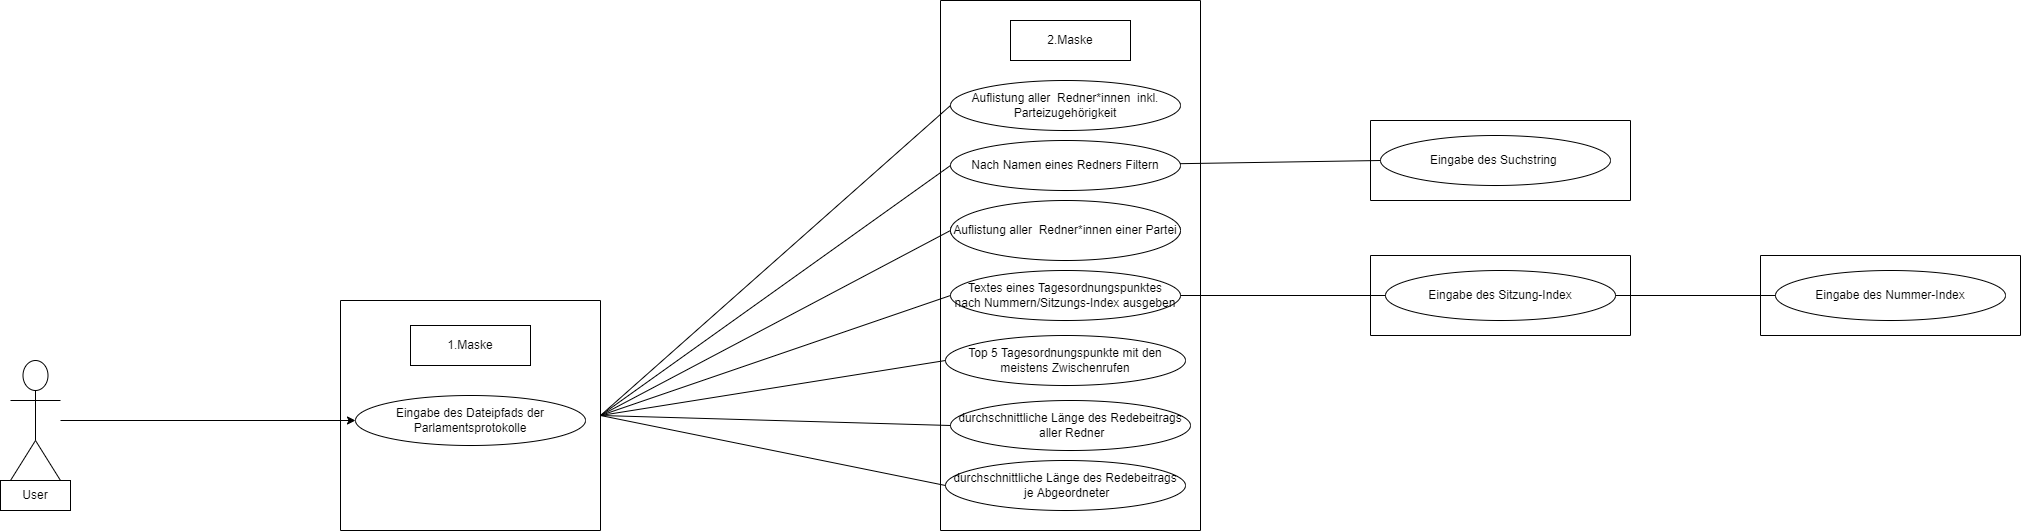

The diagram above was exported from draw.io. Its source (the exported page's mxGraphModel, read from the mxfile embedded in the PNG):
<mxGraphModel dx="2249" dy="762" grid="1" gridSize="10" guides="1" tooltips="1" connect="1" arrows="1" fold="1" page="1" pageScale="1" pageWidth="827" pageHeight="1169" math="0" shadow="0">
  <root>
    <mxCell id="0" />
    <mxCell id="1" parent="0" />
    <mxCell id="2thcklPXUL2l2urXMRwB-1" value="Actor" style="shape=umlActor;verticalLabelPosition=bottom;verticalAlign=top;html=1;outlineConnect=0;" parent="1" vertex="1">
      <mxGeometry x="-500" y="580" width="50" height="120" as="geometry" />
    </mxCell>
    <mxCell id="2thcklPXUL2l2urXMRwB-4" value="User" style="rounded=0;whiteSpace=wrap;html=1;" parent="1" vertex="1">
      <mxGeometry x="-510" y="700" width="70" height="30" as="geometry" />
    </mxCell>
    <mxCell id="2thcklPXUL2l2urXMRwB-6" value="" style="rounded=0;whiteSpace=wrap;html=1;direction=south;align=left;" parent="1" vertex="1">
      <mxGeometry x="430" y="220" width="260" height="530" as="geometry" />
    </mxCell>
    <mxCell id="2thcklPXUL2l2urXMRwB-7" value="2.Maske" style="rounded=0;whiteSpace=wrap;html=1;align=center;" parent="1" vertex="1">
      <mxGeometry x="500" y="240" width="120" height="40" as="geometry" />
    </mxCell>
    <mxCell id="2thcklPXUL2l2urXMRwB-8" value="Auflistung aller&amp;nbsp; Redner*innen&amp;nbsp; inkl. Parteizugehörigkeit" style="ellipse;whiteSpace=wrap;html=1;align=center;" parent="1" vertex="1">
      <mxGeometry x="440" y="300" width="230" height="50" as="geometry" />
    </mxCell>
    <mxCell id="2thcklPXUL2l2urXMRwB-9" value="Nach Namen eines Redners Filtern" style="ellipse;whiteSpace=wrap;html=1;align=center;" parent="1" vertex="1">
      <mxGeometry x="440" y="360" width="230" height="50" as="geometry" />
    </mxCell>
    <mxCell id="2thcklPXUL2l2urXMRwB-10" value="Auflistung aller&amp;nbsp; Redner*innen einer Partei" style="ellipse;whiteSpace=wrap;html=1;align=center;" parent="1" vertex="1">
      <mxGeometry x="440" y="420" width="230" height="60" as="geometry" />
    </mxCell>
    <mxCell id="2thcklPXUL2l2urXMRwB-11" value="Textes eines Tagesordnungspunktes&lt;br&gt;nach Nummern/Sitzungs-Index ausgeben" style="ellipse;whiteSpace=wrap;html=1;align=center;" parent="1" vertex="1">
      <mxGeometry x="440" y="490" width="230" height="50" as="geometry" />
    </mxCell>
    <mxCell id="2thcklPXUL2l2urXMRwB-13" value="Top 5 Tagesordnungspunkte mit den meistens Zwischenrufen" style="ellipse;whiteSpace=wrap;html=1;align=center;" parent="1" vertex="1">
      <mxGeometry x="435" y="555" width="240" height="50" as="geometry" />
    </mxCell>
    <mxCell id="2thcklPXUL2l2urXMRwB-14" value="durchschnittliche Länge des Redebeitrags&lt;br&gt;&amp;nbsp;aller Redner" style="ellipse;whiteSpace=wrap;html=1;align=center;" parent="1" vertex="1">
      <mxGeometry x="440" y="620" width="240" height="50" as="geometry" />
    </mxCell>
    <mxCell id="2thcklPXUL2l2urXMRwB-15" value="durchschnittliche Länge des Redebeitrags&lt;br&gt;&amp;nbsp;je Abgeordneter" style="ellipse;whiteSpace=wrap;html=1;align=center;" parent="1" vertex="1">
      <mxGeometry x="435" y="680" width="240" height="50" as="geometry" />
    </mxCell>
    <mxCell id="5QGX5u0hTrtrdr2AB0ey-14" style="edgeStyle=none;curved=1;orthogonalLoop=1;jettySize=auto;html=1;exitX=0.5;exitY=0;exitDx=0;exitDy=0;entryX=0;entryY=0.5;entryDx=0;entryDy=0;endArrow=none;" edge="1" parent="1" source="5QGX5u0hTrtrdr2AB0ey-1" target="2thcklPXUL2l2urXMRwB-8">
      <mxGeometry relative="1" as="geometry" />
    </mxCell>
    <mxCell id="5QGX5u0hTrtrdr2AB0ey-15" style="edgeStyle=none;curved=1;orthogonalLoop=1;jettySize=auto;html=1;exitX=0.5;exitY=0;exitDx=0;exitDy=0;entryX=0;entryY=0.5;entryDx=0;entryDy=0;endArrow=none;" edge="1" parent="1" source="5QGX5u0hTrtrdr2AB0ey-1" target="2thcklPXUL2l2urXMRwB-9">
      <mxGeometry relative="1" as="geometry" />
    </mxCell>
    <mxCell id="5QGX5u0hTrtrdr2AB0ey-16" style="edgeStyle=none;curved=1;orthogonalLoop=1;jettySize=auto;html=1;exitX=0.5;exitY=0;exitDx=0;exitDy=0;endArrow=none;" edge="1" parent="1" source="5QGX5u0hTrtrdr2AB0ey-1">
      <mxGeometry relative="1" as="geometry">
        <mxPoint x="440" y="450" as="targetPoint" />
      </mxGeometry>
    </mxCell>
    <mxCell id="5QGX5u0hTrtrdr2AB0ey-17" style="edgeStyle=none;curved=1;orthogonalLoop=1;jettySize=auto;html=1;exitX=0.5;exitY=0;exitDx=0;exitDy=0;entryX=0;entryY=0.5;entryDx=0;entryDy=0;endArrow=none;" edge="1" parent="1" source="5QGX5u0hTrtrdr2AB0ey-1" target="2thcklPXUL2l2urXMRwB-11">
      <mxGeometry relative="1" as="geometry" />
    </mxCell>
    <mxCell id="5QGX5u0hTrtrdr2AB0ey-18" style="edgeStyle=none;curved=1;orthogonalLoop=1;jettySize=auto;html=1;exitX=0.5;exitY=0;exitDx=0;exitDy=0;entryX=0;entryY=0.5;entryDx=0;entryDy=0;endArrow=none;" edge="1" parent="1" source="5QGX5u0hTrtrdr2AB0ey-1" target="2thcklPXUL2l2urXMRwB-13">
      <mxGeometry relative="1" as="geometry" />
    </mxCell>
    <mxCell id="5QGX5u0hTrtrdr2AB0ey-19" style="edgeStyle=none;curved=1;orthogonalLoop=1;jettySize=auto;html=1;exitX=0.5;exitY=0;exitDx=0;exitDy=0;entryX=0;entryY=0.5;entryDx=0;entryDy=0;endArrow=none;" edge="1" parent="1" source="5QGX5u0hTrtrdr2AB0ey-1" target="2thcklPXUL2l2urXMRwB-14">
      <mxGeometry relative="1" as="geometry" />
    </mxCell>
    <mxCell id="5QGX5u0hTrtrdr2AB0ey-20" style="edgeStyle=none;curved=1;orthogonalLoop=1;jettySize=auto;html=1;exitX=0.5;exitY=0;exitDx=0;exitDy=0;entryX=0;entryY=0.5;entryDx=0;entryDy=0;endArrow=none;" edge="1" parent="1" source="5QGX5u0hTrtrdr2AB0ey-1" target="2thcklPXUL2l2urXMRwB-15">
      <mxGeometry relative="1" as="geometry" />
    </mxCell>
    <mxCell id="5QGX5u0hTrtrdr2AB0ey-1" value="" style="rounded=0;whiteSpace=wrap;html=1;direction=south;align=left;" vertex="1" parent="1">
      <mxGeometry x="-170" y="520" width="260" height="230" as="geometry" />
    </mxCell>
    <mxCell id="5QGX5u0hTrtrdr2AB0ey-2" value="1.Maske" style="rounded=0;whiteSpace=wrap;html=1;align=center;" vertex="1" parent="1">
      <mxGeometry x="-100" y="545" width="120" height="40" as="geometry" />
    </mxCell>
    <mxCell id="5QGX5u0hTrtrdr2AB0ey-3" value="Eingabe des Dateipfads der Parlamentsprotokolle" style="ellipse;whiteSpace=wrap;html=1;align=center;" vertex="1" parent="1">
      <mxGeometry x="-155" y="615" width="230" height="50" as="geometry" />
    </mxCell>
    <mxCell id="5QGX5u0hTrtrdr2AB0ey-6" style="edgeStyle=orthogonalEdgeStyle;rounded=0;orthogonalLoop=1;jettySize=auto;html=1;" edge="1" parent="1" source="2thcklPXUL2l2urXMRwB-1" target="5QGX5u0hTrtrdr2AB0ey-3">
      <mxGeometry relative="1" as="geometry" />
    </mxCell>
    <mxCell id="5QGX5u0hTrtrdr2AB0ey-22" value="" style="rounded=0;whiteSpace=wrap;html=1;direction=south;align=left;" vertex="1" parent="1">
      <mxGeometry x="860" y="340" width="260" height="80" as="geometry" />
    </mxCell>
    <mxCell id="5QGX5u0hTrtrdr2AB0ey-24" value="Eingabe des Suchstring&amp;nbsp;" style="ellipse;whiteSpace=wrap;html=1;align=center;" vertex="1" parent="1">
      <mxGeometry x="870" y="355" width="230" height="50" as="geometry" />
    </mxCell>
    <mxCell id="5QGX5u0hTrtrdr2AB0ey-26" style="edgeStyle=none;curved=1;orthogonalLoop=1;jettySize=auto;html=1;entryX=0;entryY=0.5;entryDx=0;entryDy=0;endArrow=none;" edge="1" parent="1" source="2thcklPXUL2l2urXMRwB-9" target="5QGX5u0hTrtrdr2AB0ey-24">
      <mxGeometry relative="1" as="geometry" />
    </mxCell>
    <mxCell id="5QGX5u0hTrtrdr2AB0ey-27" value="" style="rounded=0;whiteSpace=wrap;html=1;direction=south;align=left;" vertex="1" parent="1">
      <mxGeometry x="860" y="475" width="260" height="80" as="geometry" />
    </mxCell>
    <mxCell id="5QGX5u0hTrtrdr2AB0ey-28" value="Eingabe des Sitzung-Index" style="ellipse;whiteSpace=wrap;html=1;align=center;" vertex="1" parent="1">
      <mxGeometry x="875" y="490" width="230" height="50" as="geometry" />
    </mxCell>
    <mxCell id="5QGX5u0hTrtrdr2AB0ey-29" value="" style="rounded=0;whiteSpace=wrap;html=1;direction=south;align=left;" vertex="1" parent="1">
      <mxGeometry x="1250" y="475" width="260" height="80" as="geometry" />
    </mxCell>
    <mxCell id="5QGX5u0hTrtrdr2AB0ey-30" value="Eingabe des Nummer-Index" style="ellipse;whiteSpace=wrap;html=1;align=center;" vertex="1" parent="1">
      <mxGeometry x="1265" y="490" width="230" height="50" as="geometry" />
    </mxCell>
    <mxCell id="5QGX5u0hTrtrdr2AB0ey-31" style="edgeStyle=none;curved=1;orthogonalLoop=1;jettySize=auto;html=1;entryX=0;entryY=0.5;entryDx=0;entryDy=0;endArrow=none;" edge="1" parent="1" source="5QGX5u0hTrtrdr2AB0ey-28" target="5QGX5u0hTrtrdr2AB0ey-30">
      <mxGeometry relative="1" as="geometry" />
    </mxCell>
    <mxCell id="5QGX5u0hTrtrdr2AB0ey-32" style="edgeStyle=none;curved=1;orthogonalLoop=1;jettySize=auto;html=1;entryX=0;entryY=0.5;entryDx=0;entryDy=0;endArrow=none;" edge="1" parent="1" source="2thcklPXUL2l2urXMRwB-11" target="5QGX5u0hTrtrdr2AB0ey-28">
      <mxGeometry relative="1" as="geometry" />
    </mxCell>
  </root>
</mxGraphModel>